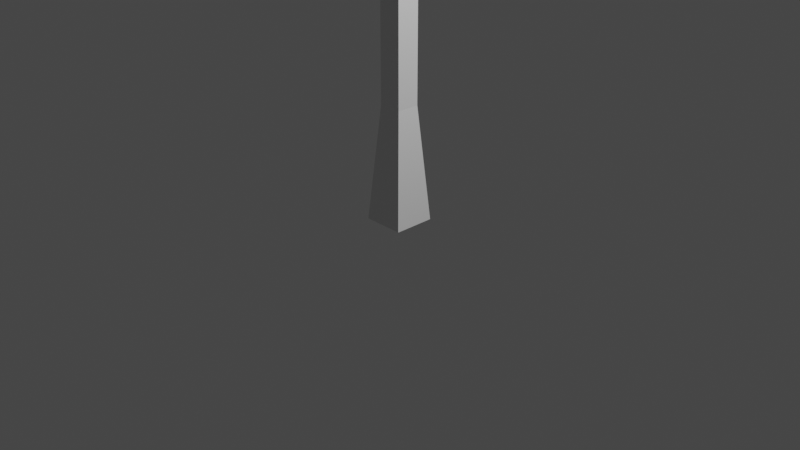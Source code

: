 # Source: LightPost.blend  (saved by Blender 3.6.13; exported with 4.5.12 LTS)
import bpy
from mathutils import Matrix  # noqa: F401  (used for matrix-valued properties, if any)

bpy.ops.wm.read_factory_settings(use_empty=True)
scene = bpy.context.scene
scene.name = 'Scene'

# ---- collections
col_collection = bpy.data.collections.new('Collection'); scene.collection.children.link(col_collection)

# ---- materials (node trees are filled in below, after node groups)
mat_material = bpy.data.materials.new('Material')
mat_material.alpha_threshold = 0.0
mat_material.use_transparent_shadow = False
mat_material.roughness = 0.5
mat_material.line_color = (0.0, 0.0, 0.0, 1.0)

# ---- material node trees
mat_material.use_nodes = True; mat_material.node_tree.nodes.clear()
_N = mat_material.node_tree.nodes; _L = mat_material.node_tree.links
n0 = _N.new('ShaderNodeOutputMaterial'); n0.name = 'Material Output'; n0.location = (300, 300)
n1 = _N.new('ShaderNodeBsdfPrincipled'); n1.name = 'Principled BSDF'; n1.location = (10, 300)
n1.distribution = 'GGX'
n1.subsurface_method = 'RANDOM_WALK_SKIN'
n1.inputs[3].default_value = 1.45
n1.inputs[27].default_value = (0.0, 0.0, 0.0, 1.0)
n1.inputs[28].default_value = 1.0
_L.new(n1.outputs[0], n0.inputs[0])
n0.is_active_output = True

# ---- world
world_world = bpy.data.worlds.new('World'); scene.world = world_world
world_world.use_nodes = True; world_world.node_tree.nodes.clear()
_N = world_world.node_tree.nodes; _L = world_world.node_tree.links
n0 = _N.new('ShaderNodeOutputWorld'); n0.name = 'World Output'; n0.location = (300, 300)
n1 = _N.new('ShaderNodeBackground'); n1.name = 'Background'; n1.location = (10, 300)
n1.inputs[0].default_value = (0.05088, 0.05088, 0.05088, 1.0)
_L.new(n1.outputs[0], n0.inputs[0])
n0.is_active_output = True
world_world.color = (0.05088, 0.05088, 0.05088)
world_world.use_sun_shadow = False
world_world.sun_shadow_jitter_overblur = 0.0

# ---- cameras
cam_camera = bpy.data.cameras.new('Camera')
cam_camera.clip_end = 100.0
cam_camera.ortho_scale = 7.314

# ---- lights
light_light = bpy.data.lights.new('Light', 'POINT')
light_light.transmission_factor = 0.0
light_light.energy = 1000.0
light_light.shadow_soft_size = 0.1
light_light.shadow_maximum_resolution = 0.006
light_light.use_absolute_resolution = True

# ---- meshes
me_cube = bpy.data.meshes.new('Cube')
me_cube.from_pydata([(0.2212, 0.2212, 3.386), (0.2212, 0.2212, 0.0), (0.2212, -0.2212, 3.386), (0.2212, -0.2212, 0.0), (-0.2212, 0.2212, 3.386), (-0.2212, 0.2212, 0.0), (-0.2212, -0.2212, 3.386), (-0.2212, -0.2212, 0.0), (-0.5082, -0.5082, 4.526), (-0.5082, 0.5082, 4.526), (0.6615, -0.6615, 4.526), (-0.6615, -0.6615, 4.526), (0.6615, 0.6615, 4.526), (-0.6615, 0.6615, 4.526), (0.2437, -0.2437, 4.873), (-0.2437, -0.2437, 4.873), (0.2437, 0.2437, 4.873), (-0.2437, 0.2437, 4.873), (0.5082, -0.5082, 3.552), (-0.5082, -0.5082, 3.552), (0.5082, 0.5082, 3.552), (-0.5082, 0.5082, 3.552), (0.5082, -0.5082, 4.526), (0.5082, 0.5082, 4.526), (-0.3998, -0.5082, 3.656), (0.3998, -0.5082, 3.656), (0.3998, -0.5082, 4.422), (-0.3998, -0.5082, 4.422), (0.3998, 0.5082, 3.656), (-0.3998, 0.5082, 3.656), (-0.3998, 0.5082, 4.422), (0.3998, 0.5082, 4.422), (0.5082, -0.3998, 3.656), (0.5082, 0.3998, 3.656), (0.5082, 0.3998, 4.422), (0.5082, -0.3998, 4.422), (-0.5082, 0.3998, 3.656), (-0.5082, -0.3998, 3.656), (-0.5082, -0.3998, 4.422), (-0.4019, 0.4019, 4.422), (0.4019, -0.4019, 3.656), (-0.4019, -0.4019, 3.656), (0.4019, -0.4019, 4.422), (-0.4019, -0.4019, 4.422), (-0.4019, 0.4019, 3.656), (0.4019, 0.4019, 3.656), (-0.4019, 0.4019, 4.422), (0.4019, 0.4019, 4.422), (-0.4019, -0.4019, 4.422), (-0.4019, 0.4019, 3.656), (-0.5082, 0.4019, 4.422), (-0.4019, 0.4019, 4.422), (0.4019, -0.4019, 3.656), (-0.4019, -0.4019, 3.656), (0.4019, -0.4019, 4.422), (-0.4019, -0.4019, 4.422), (-0.4019, 0.4019, 3.656), (0.4019, 0.4019, 3.656), (0.4019, 0.4019, 4.422), (0.1234, 0.1234, 1.219), (-0.1234, -0.1234, 1.219), (0.1234, -0.1234, 1.219), (-0.1234, 0.1234, 1.219), (-0.1234, -0.1234, 2.465), (0.1234, 0.1234, 2.465), (0.1234, -0.1234, 2.465), (-0.1234, 0.1234, 2.465), (0.06101, -0.06101, 4.873), (-0.06101, -0.06101, 4.873), (0.06101, 0.06101, 4.873), (-0.06101, 0.06101, 4.873), (0.0, 0.0, 5.445)], [(39, 46), (46, 43), (39, 47)], [(0, 4, 21, 20), (65, 2, 6, 63), (63, 6, 4, 66), (5, 1, 3, 7), (64, 0, 2, 65), (66, 4, 0, 64), (6, 2, 18, 19), (4, 6, 19, 21), (2, 0, 20, 18), (9, 8, 11, 13), (12, 13, 17, 16), (8, 22, 10, 11), (23, 9, 13, 12), (22, 23, 12, 10), (16, 17, 70, 69), (10, 12, 16, 14), (13, 11, 15, 17), (11, 10, 14, 15), (26, 27, 43, 42), (18, 25, 24, 19), (22, 26, 25, 18), (8, 27, 26, 22), (19, 24, 27, 8), (36, 37, 41, 44), (21, 29, 28, 20), (9, 30, 29, 21), (23, 31, 30, 9), (20, 28, 31, 23), (29, 30, 46, 44), (20, 33, 32, 18), (23, 34, 33, 20), (22, 35, 34, 23), (18, 32, 35, 22), (32, 33, 45, 40), (19, 37, 36, 21), (8, 38, 37, 19), (8, 9, 50, 38), (50, 46, 48, 38), (33, 34, 47, 45), (30, 31, 47, 46), (37, 38, 43, 41), (27, 24, 41, 43), (34, 35, 42, 47), (31, 28, 45, 47), (50, 36, 49, 46), (35, 32, 40, 42), (21, 36, 50, 9), (24, 25, 40, 41), (28, 29, 44, 45), (25, 26, 42, 40), (58, 54, 52, 57), (51, 56, 57, 58), (52, 54, 55, 53), (56, 53, 55, 51), (5, 62, 59, 1), (1, 59, 61, 3), (7, 60, 62, 5), (3, 61, 60, 7), (62, 66, 64, 59), (59, 64, 65, 61), (60, 63, 66, 62), (61, 65, 63, 60), (69, 70, 71), (14, 16, 69, 67), (17, 15, 68, 70), (15, 14, 67, 68), (67, 69, 71), (70, 68, 71), (68, 67, 71)])
_uv = me_cube.uv_layers.new(name='UVMap')
_uv.uv.foreach_set('vector', [0.625, 0.5, 0.625, 0.25, 0.625, 0.25, 0.625, 0.5, 0.5625, 0.75, 0.625, 0.75, 0.625, 1.0, 0.5625, 1.0, 0.5625, 0.0, 0.625, 0.0, 0.625, 0.25, 0.5625, 0.25, 0.125, 0.5, 0.375, 0.5, 0.375, 0.75, 0.125, 0.75, 0.5625, 0.5, 0.625, 0.5, 0.625, 0.75, 0.5625, 0.75, 0.5625, 0.25, 0.625, 0.25, 0.625, 0.5, 0.5625, 0.5, 0.625, 1.0, 0.625, 0.75, 0.625, 0.75, 0.625, 1.0, 0.625, 0.25, 0.625, 0.0, 0.625, 0.0, 0.625, 0.25, 0.625, 0.75, 0.625, 0.5, 0.625, 0.5, 0.625, 0.75, 0.625, 0.25, 0.625, 0.0, 0.625, 0.0, 0.625, 0.25, 0.625, 0.5, 0.625, 0.25, 0.625, 0.25, 0.625, 0.5, 0.625, 1.0, 0.625, 0.75, 0.625, 0.75, 0.625, 1.0, 0.625, 0.5, 0.625, 0.25, 0.625, 0.25, 0.625, 0.5, 0.625, 0.75, 0.625, 0.5, 0.625, 0.5, 0.625, 0.75, 0.625, 0.5, 0.625, 0.25, 0.625, 0.25, 0.625, 0.5, 0.625, 0.75, 0.625, 0.5, 0.625, 0.5, 0.625, 0.75, 0.625, 0.25, 0.625, 0.0, 0.625, 0.0, 0.625, 0.25, 0.625, 1.0, 0.625, 0.75, 0.625, 0.75, 0.625, 1.0, 0.625, 0.75, 0.625, 1.0, 0.625, 1.0, 0.625, 0.75, 0.625, 0.75, 0.625, 0.75, 0.625, 1.0, 0.625, 1.0, 0.625, 0.75, 0.625, 0.75, 0.625, 0.75, 0.625, 0.75, 0.625, 1.0, 0.625, 1.0, 0.625, 0.75, 0.625, 0.75, 0.625, 1.0, 0.625, 1.0, 0.625, 1.0, 0.625, 1.0, 0.625, 0.25, 0.625, 0.0, 0.625, 0.0, 0.625, 0.25, 0.625, 0.25, 0.625, 0.25, 0.625, 0.5, 0.625, 0.5, 0.625, 0.25, 0.625, 0.25, 0.625, 0.25, 0.625, 0.25, 0.625, 0.5, 0.625, 0.5, 0.625, 0.25, 0.625, 0.25, 0.625, 0.5, 0.625, 0.5, 0.625, 0.5, 0.625, 0.5, 0.625, 0.25, 0.625, 0.25, 0.625, 0.25, 0.625, 0.25, 0.625, 0.5, 0.625, 0.5, 0.625, 0.75, 0.625, 0.75, 0.625, 0.5, 0.625, 0.5, 0.625, 0.5, 0.625, 0.5, 0.625, 0.75, 0.625, 0.75, 0.625, 0.5, 0.625, 0.5, 0.625, 0.75, 0.625, 0.75, 0.625, 0.75, 0.625, 0.75, 0.625, 0.75, 0.625, 0.5, 0.625, 0.5, 0.625, 0.75, 0.625, 0.0, 0.625, 0.0, 0.625, 0.25, 0.625, 0.25, 0.625, 0.0, 0.625, 0.0, 0.625, 0.0, 0.625, 0.0, 0.625, 0.0, 0.625, 0.25, 0.0, 0.0, 0.625, 0.0, 0.0, 0.0, 0.0, 0.0, 0.0, 0.0, 0.625, 0.0, 0.625, 0.5, 0.625, 0.5, 0.625, 0.5, 0.625, 0.5, 0.625, 0.25, 0.625, 0.5, 0.625, 0.5, 0.625, 0.25, 0.625, 0.0, 0.625, 0.0, 0.625, 0.0, 0.625, 0.0, 0.625, 1.0, 0.625, 1.0, 0.625, 1.0, 0.625, 1.0, 0.625, 0.5, 0.625, 0.75, 0.625, 0.75, 0.625, 0.5, 0.625, 0.5, 0.625, 0.5, 0.625, 0.5, 0.625, 0.5, 0.0, 0.0, 0.625, 0.25, 0.0, 0.0, 0.0, 0.0, 0.625, 0.75, 0.625, 0.75, 0.625, 0.75, 0.625, 0.75, 0.625, 0.25, 0.625, 0.25, 0.0, 0.0, 0.625, 0.25, 0.625, 1.0, 0.625, 0.75, 0.625, 0.75, 0.625, 1.0, 0.625, 0.5, 0.625, 0.25, 0.625, 0.25, 0.625, 0.5, 0.625, 0.75, 0.625, 0.75, 0.625, 0.75, 0.625, 0.75, 0.0, 0.0, 0.0, 0.0, 0.0, 0.0, 0.0, 0.0, 0.0, 0.0, 0.0, 0.0, 0.0, 0.0, 0.0, 0.0, 0.0, 0.0, 0.0, 0.0, 0.0, 0.0, 0.0, 0.0, 0.0, 0.0, 0.0, 0.0, 0.0, 0.0, 0.0, 0.0, 0.375, 0.25, 0.5, 0.25, 0.5, 0.5, 0.375, 0.5, 0.375, 0.5, 0.5, 0.5, 0.5, 0.75, 0.375, 0.75, 0.375, 0.0, 0.5, 0.0, 0.5, 0.25, 0.375, 0.25, 0.375, 0.75, 0.5, 0.75, 0.5, 1.0, 0.375, 1.0, 0.5, 0.25, 0.5625, 0.25, 0.5625, 0.5, 0.5, 0.5, 0.5, 0.5, 0.5625, 0.5, 0.5625, 0.75, 0.5, 0.75, 0.5, 0.0, 0.5625, 0.0, 0.5625, 0.25, 0.5, 0.25, 0.5, 0.75, 0.5625, 0.75, 0.5625, 1.0, 0.5, 1.0, 0.625, 0.5, 0.625, 0.25, 0.625, 0.5, 0.625, 0.75, 0.625, 0.5, 0.625, 0.5, 0.625, 0.75, 0.625, 0.25, 0.625, 0.0, 0.625, 0.0, 0.625, 0.25, 0.625, 1.0, 0.625, 0.75, 0.625, 0.75, 0.625, 1.0, 0.625, 0.75, 0.625, 0.5, 0.625, 0.75, 0.625, 0.25, 0.625, 0.0, 0.625, 0.25, 0.625, 1.0, 0.625, 0.75, 0.625, 1.0])
_ca = me_cube.color_attributes.new('Attribute', 'BYTE_COLOR', 'CORNER')
_ca.data.foreach_set('color', [0.05286, 0.05286, 0.05286, 1.0, 0.05286, 0.05286, 0.05286, 1.0, 0.05286, 0.05286, 0.05286, 1.0, 0.05286, 0.05286, 0.05286, 1.0, 0.05951, 0.05951, 0.05951, 1.0, 0.05286, 0.05286, 0.05286, 1.0, 0.05286, 0.05286, 0.05286, 1.0, 0.05951, 0.05951, 0.05951, 1.0, 0.05951, 0.05951, 0.05951, 1.0, 0.05286, 0.05286, 0.05286, 1.0, 0.05286, 0.05286, 0.05286, 1.0, 0.05951, 0.05951, 0.05951, 1.0, 0.08022, 0.08022, 0.08022, 1.0, 0.08022, 0.08022, 0.08022, 1.0, 0.08022, 0.08022, 0.08022, 1.0, 0.08022, 0.08022, 0.08022, 1.0, 0.05951, 0.05951, 0.05951, 1.0, 0.05286, 0.05286, 0.05286, 1.0, 0.05286, 0.05286, 0.05286, 1.0, 0.05951, 0.05951, 0.05951, 1.0, 0.05951, 0.05951, 0.05951, 1.0, 0.05286, 0.05286, 0.05286, 1.0, 0.05286, 0.05286, 0.05286, 1.0, 0.05951, 0.05951, 0.05951, 1.0, 0.05286, 0.05286, 0.05286, 1.0, 0.05286, 0.05286, 0.05286, 1.0, 0.05286, 0.05286, 0.05286, 1.0, 0.05286, 0.05286, 0.05286, 1.0, 0.05286, 0.05286, 0.05286, 1.0, 0.05286, 0.05286, 0.05286, 1.0, 0.05286, 0.05286, 0.05286, 1.0, 0.05286, 0.05286, 0.05286, 1.0, 0.05286, 0.05286, 0.05286, 1.0, 0.05286, 0.05286, 0.05286, 1.0, 0.05286, 0.05286, 0.05286, 1.0, 0.05286, 0.05286, 0.05286, 1.0, 0.08022, 0.08022, 0.08022, 1.0, 0.08022, 0.08022, 0.08022, 1.0, 0.08022, 0.08022, 0.08022, 1.0, 0.08022, 0.08022, 0.08022, 1.0, 0.08022, 0.08022, 0.08022, 1.0, 0.08022, 0.08022, 0.08022, 1.0, 0.08022, 0.08022, 0.08022, 1.0, 0.08022, 0.08022, 0.08022, 1.0, 0.08022, 0.08022, 0.08022, 1.0, 0.08022, 0.08022, 0.08022, 1.0, 0.08022, 0.08022, 0.08022, 1.0, 0.08022, 0.08022, 0.08022, 1.0, 0.08022, 0.08022, 0.08022, 1.0, 0.08022, 0.08022, 0.08022, 1.0, 0.08022, 0.08022, 0.08022, 1.0, 0.08022, 0.08022, 0.08022, 1.0, 0.08022, 0.08022, 0.08022, 1.0, 0.08022, 0.08022, 0.08022, 1.0, 0.08022, 0.08022, 0.08022, 1.0, 0.08022, 0.08022, 0.08022, 1.0, 0.08022, 0.08022, 0.08022, 1.0, 0.08022, 0.08022, 0.08022, 1.0, 0.08022, 0.08022, 0.08022, 1.0, 0.08022, 0.08022, 0.08022, 1.0, 0.08022, 0.08022, 0.08022, 1.0, 0.08022, 0.08022, 0.08022, 1.0, 0.08022, 0.08022, 0.08022, 1.0, 0.08022, 0.08022, 0.08022, 1.0, 0.08022, 0.08022, 0.08022, 1.0, 0.08022, 0.08022, 0.08022, 1.0, 0.08022, 0.08022, 0.08022, 1.0, 0.08022, 0.08022, 0.08022, 1.0, 0.08022, 0.08022, 0.08022, 1.0, 0.08022, 0.08022, 0.08022, 1.0, 0.08022, 0.08022, 0.08022, 1.0, 0.08022, 0.08022, 0.08022, 1.0, 0.06301, 0.06301, 0.06301, 1.0, 0.08022, 0.08022, 0.08022, 1.0, 0.07819, 0.07819, 0.07819, 1.0, 0.05781, 0.05781, 0.05781, 1.0, 0.05286, 0.05286, 0.05286, 1.0, 0.05286, 0.05286, 0.05286, 1.0, 0.05286, 0.05286, 0.05286, 1.0, 0.05286, 0.05286, 0.05286, 1.0, 0.08022, 0.08022, 0.08022, 1.0, 0.06301, 0.06301, 0.06301, 1.0, 0.05286, 0.05286, 0.05286, 1.0, 0.05286, 0.05286, 0.05286, 1.0, 0.08022, 0.08022, 0.08022, 1.0, 0.08022, 0.08022, 0.08022, 1.0, 0.06301, 0.06301, 0.06301, 1.0, 0.08022, 0.08022, 0.08022, 1.0, 0.05286, 0.05286, 0.05286, 1.0, 0.05286, 0.05286, 0.05286, 1.0, 0.08022, 0.08022, 0.08022, 1.0, 0.08022, 0.08022, 0.08022, 1.0, 0.05286, 0.05286, 0.05286, 1.0, 0.05286, 0.05286, 0.05286, 1.0, 0.05286, 0.05286, 0.05286, 1.0, 0.05286, 0.05286, 0.05286, 1.0, 0.05286, 0.05286, 0.05286, 1.0, 0.05286, 0.05286, 0.05286, 1.0, 0.05286, 0.05286, 0.05286, 1.0, 0.05286, 0.05286, 0.05286, 1.0, 0.08022, 0.08022, 0.08022, 1.0, 0.07421, 0.07421, 0.07421, 1.0, 0.05286, 0.05286, 0.05286, 1.0, 0.05286, 0.05286, 0.05286, 1.0, 0.08022, 0.08022, 0.08022, 1.0, 0.07619, 0.07619, 0.07619, 1.0, 0.07421, 0.07421, 0.07421, 1.0, 0.08022, 0.08022, 0.08022, 1.0, 0.05286, 0.05286, 0.05286, 1.0, 0.05286, 0.05286, 0.05286, 1.0, 0.07619, 0.07619, 0.07619, 1.0, 0.08022, 0.08022, 0.08022, 1.0, 0.05286, 0.05286, 0.05286, 1.0, 0.07421, 0.07421, 0.07421, 1.0, 0.05286, 0.05286, 0.05286, 1.0, 0.05286, 0.05286, 0.05286, 1.0, 0.05286, 0.05286, 0.05286, 1.0, 0.05286, 0.05286, 0.05286, 1.0, 0.05286, 0.05286, 0.05286, 1.0, 0.05286, 0.05286, 0.05286, 1.0, 0.08022, 0.08022, 0.08022, 1.0, 0.07819, 0.07819, 0.07819, 1.0, 0.05286, 0.05286, 0.05286, 1.0, 0.05286, 0.05286, 0.05286, 1.0, 0.08022, 0.08022, 0.08022, 1.0, 0.06848, 0.06848, 0.06848, 1.0, 0.07819, 0.07819, 0.07819, 1.0, 0.08022, 0.08022, 0.08022, 1.0, 0.05286, 0.05286, 0.05286, 1.0, 0.05286, 0.05286, 0.05286, 1.0, 0.06848, 0.06848, 0.06848, 1.0, 0.08022, 0.08022, 0.08022, 1.0, 0.05286, 0.05286, 0.05286, 1.0, 0.05286, 0.05286, 0.05286, 1.0, 0.05286, 0.05286, 0.05286, 1.0, 0.05286, 0.05286, 0.05286, 1.0, 0.05286, 0.05286, 0.05286, 1.0, 0.05286, 0.05286, 0.05286, 1.0, 0.05286, 0.05286, 0.05286, 1.0, 0.05286, 0.05286, 0.05286, 1.0, 0.08022, 0.08022, 0.08022, 1.0, 0.07819, 0.07819, 0.07819, 1.0, 0.05286, 0.05286, 0.05286, 1.0, 0.05286, 0.05286, 0.05286, 1.0, 0.08022, 0.08022, 0.08022, 1.0, 0.08022, 0.08022, 0.08022, 1.0, 0.08022, 0.08022, 0.08022, 1.0, 0.07819, 0.07819, 0.07819, 1.0, 0.08022, 0.08022, 0.08022, 1.0, 0.05286, 0.05286, 0.05286, 1.0, 0.07819, 0.07819, 0.07819, 1.0, 0.07819, 0.07819, 0.07819, 1.0, 0.05286, 0.05286, 0.05286, 1.0, 0.07819, 0.07819, 0.07819, 1.0, 0.07036, 0.07036, 0.07036, 1.0, 0.05286, 0.05286, 0.05286, 1.0, 0.07421, 0.07421, 0.07421, 1.0, 0.07619, 0.07619, 0.07619, 1.0, 0.07036, 0.07036, 0.07036, 1.0, 0.05286, 0.05286, 0.05286, 1.0, 0.05286, 0.05286, 0.05286, 1.0, 0.07819, 0.07819, 0.07819, 1.0, 0.07819, 0.07819, 0.07819, 1.0, 0.05286, 0.05286, 0.05286, 1.0, 0.08022, 0.08022, 0.08022, 1.0, 0.05286, 0.05286, 0.05286, 1.0, 0.05286, 0.05286, 0.05286, 1.0, 0.07819, 0.07819, 0.07819, 1.0, 0.07819, 0.07819, 0.07819, 1.0, 0.06848, 0.06848, 0.06848, 1.0, 0.05781, 0.05781, 0.05781, 1.0, 0.07036, 0.07036, 0.07036, 1.0, 0.07619, 0.07619, 0.07619, 1.0, 0.05286, 0.05286, 0.05286, 1.0, 0.05286, 0.05286, 0.05286, 1.0, 0.07036, 0.07036, 0.07036, 1.0, 0.08022, 0.08022, 0.08022, 1.0, 0.05286, 0.05286, 0.05286, 1.0, 0.05448, 0.05448, 0.05448, 1.0, 0.05286, 0.05286, 0.05286, 1.0, 0.06848, 0.06848, 0.06848, 1.0, 0.05286, 0.05286, 0.05286, 1.0, 0.05286, 0.05286, 0.05286, 1.0, 0.05781, 0.05781, 0.05781, 1.0, 0.05286, 0.05286, 0.05286, 1.0, 0.05286, 0.05286, 0.05286, 1.0, 0.08022, 0.08022, 0.08022, 1.0, 0.08022, 0.08022, 0.08022, 1.0, 0.05286, 0.05286, 0.05286, 1.0, 0.05286, 0.05286, 0.05286, 1.0, 0.05286, 0.05286, 0.05286, 1.0, 0.05286, 0.05286, 0.05286, 1.0, 0.05286, 0.05286, 0.05286, 1.0, 0.05286, 0.05286, 0.05286, 1.0, 0.05286, 0.05286, 0.05286, 1.0, 0.05286, 0.05286, 0.05286, 1.0, 0.05286, 0.05286, 0.05286, 1.0, 0.06301, 0.06301, 0.06301, 1.0, 0.05781, 0.05781, 0.05781, 1.0, 0.05286, 0.05286, 0.05286, 1.0, 1.0, 0.8796, 0.0, 1.0, 1.0, 0.8796, 0.0, 1.0, 1.0, 0.8796, 0.0, 1.0, 1.0, 0.8796, 0.0, 1.0, 1.0, 0.8796, 0.0, 1.0, 1.0, 0.8796, 0.0, 1.0, 1.0, 0.8796, 0.0, 1.0, 1.0, 0.8796, 0.0, 1.0, 1.0, 0.8796, 0.0, 1.0, 1.0, 0.8796, 0.0, 1.0, 1.0, 0.8796, 0.0, 1.0, 1.0, 0.8796, 0.0, 1.0, 1.0, 0.8796, 0.0, 1.0, 1.0, 0.8796, 0.0, 1.0, 1.0, 0.8796, 0.0, 1.0, 1.0, 0.8796, 0.0, 1.0, 0.08022, 0.08022, 0.08022, 1.0, 0.06663, 0.06663, 0.06663, 1.0, 0.06663, 0.06663, 0.06663, 1.0, 0.08022, 0.08022, 0.08022, 1.0, 0.08022, 0.08022, 0.08022, 1.0, 0.06663, 0.06663, 0.06663, 1.0, 0.06663, 0.06663, 0.06663, 1.0, 0.08022, 0.08022, 0.08022, 1.0, 0.08022, 0.08022, 0.08022, 1.0, 0.06663, 0.06663, 0.06663, 1.0, 0.06663, 0.06663, 0.06663, 1.0, 0.08022, 0.08022, 0.08022, 1.0, 0.08022, 0.08022, 0.08022, 1.0, 0.06663, 0.06663, 0.06663, 1.0, 0.06663, 0.06663, 0.06663, 1.0, 0.08022, 0.08022, 0.08022, 1.0, 0.06663, 0.06663, 0.06663, 1.0, 0.05951, 0.05951, 0.05951, 1.0, 0.05951, 0.05951, 0.05951, 1.0, 0.06663, 0.06663, 0.06663, 1.0, 0.06663, 0.06663, 0.06663, 1.0, 0.05951, 0.05951, 0.05951, 1.0, 0.05951, 0.05951, 0.05951, 1.0, 0.06663, 0.06663, 0.06663, 1.0, 0.06663, 0.06663, 0.06663, 1.0, 0.05951, 0.05951, 0.05951, 1.0, 0.05951, 0.05951, 0.05951, 1.0, 0.06663, 0.06663, 0.06663, 1.0, 0.06663, 0.06663, 0.06663, 1.0, 0.05951, 0.05951, 0.05951, 1.0, 0.05951, 0.05951, 0.05951, 1.0, 0.06663, 0.06663, 0.06663, 1.0, 0.08022, 0.08022, 0.08022, 1.0, 0.08022, 0.08022, 0.08022, 1.0, 0.08022, 0.08022, 0.08022, 1.0, 0.08022, 0.08022, 0.08022, 1.0, 0.08022, 0.08022, 0.08022, 1.0, 0.08022, 0.08022, 0.08022, 1.0, 0.08022, 0.08022, 0.08022, 1.0, 0.08022, 0.08022, 0.08022, 1.0, 0.08022, 0.08022, 0.08022, 1.0, 0.08022, 0.08022, 0.08022, 1.0, 0.08022, 0.08022, 0.08022, 1.0, 0.08022, 0.08022, 0.08022, 1.0, 0.08022, 0.08022, 0.08022, 1.0, 0.08022, 0.08022, 0.08022, 1.0, 0.08022, 0.08022, 0.08022, 1.0, 0.08022, 0.08022, 0.08022, 1.0, 0.08022, 0.08022, 0.08022, 1.0, 0.08022, 0.08022, 0.08022, 1.0, 0.08022, 0.08022, 0.08022, 1.0, 0.08022, 0.08022, 0.08022, 1.0, 0.08022, 0.08022, 0.08022, 1.0, 0.08022, 0.08022, 0.08022, 1.0, 0.08022, 0.08022, 0.08022, 1.0, 0.08022, 0.08022, 0.08022, 1.0])
me_cube.materials.append(mat_material)
me_cube.use_mirror_vertex_groups = False
me_cube.update()

# ---- objects
ob_cube = bpy.data.objects.new('Cube', me_cube)
ob_light = bpy.data.objects.new('Light', light_light)
ob_camera = bpy.data.objects.new('Camera', cam_camera)

# ---- transforms, parenting, visibility, modifiers, constraints
ob_cube.location = (0.0, 0.0, 0.0)
ob_cube.lock_rotations_4d = False
ob_cube.empty_display_type = 'ARROWS'
ob_cube.lineart.crease_threshold = 0.0
ob_light.location = (4.076, 1.005, 5.904)
ob_light.rotation_euler = (0.6503, 0.05522, 1.866)
ob_light.lock_rotations_4d = False
ob_light.empty_display_type = 'ARROWS'
ob_light.color = (0.0, 0.0, 0.0, 0.0)
ob_light.lineart.crease_threshold = 0.0
ob_camera.location = (7.359, -6.926, 4.958)
ob_camera.rotation_euler = (1.109, 0.0, 0.8149)
ob_camera.lock_rotations_4d = False
ob_camera.empty_display_type = 'ARROWS'
ob_camera.color = (0.0, 0.0, 0.0, 0.0)
ob_camera.display_type = 'WIRE'
ob_camera.lineart.crease_threshold = 0.0

# ---- collection membership
col_collection.objects.link(ob_cube)
col_collection.objects.link(ob_light)
col_collection.objects.link(ob_camera)

# ---- scene / render settings (as saved in the file)
scene.camera = ob_camera
scene.frame_start = 1; scene.frame_end = 250; scene.frame_set(1)
scene.render.engine = 'BLENDER_EEVEE_NEXT'
scene.cycles.sampling_pattern = 'TABULATED_SOBOL'
scene.view_settings.view_transform = 'Filmic'
bpy.context.view_layer.update()
